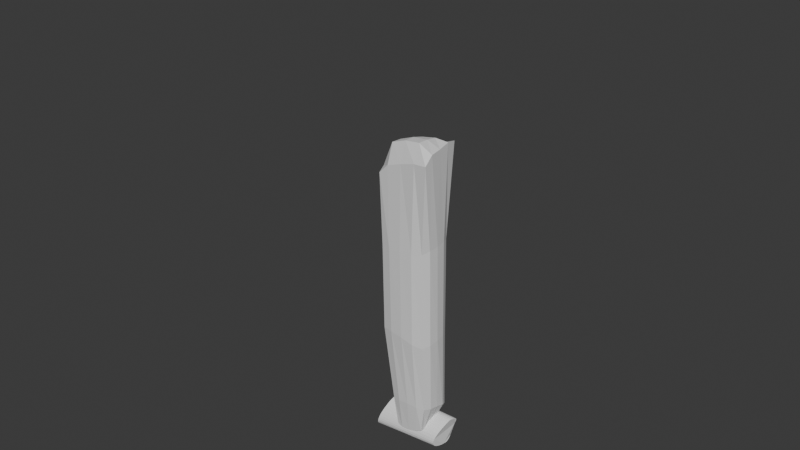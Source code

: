 # Source: ARBRE.blend  (saved by Blender 4.4.32; exported with 4.5.12 LTS)
import bpy
from mathutils import Matrix  # noqa: F401  (used for matrix-valued properties, if any)

bpy.ops.wm.read_factory_settings(use_empty=True)
scene = bpy.context.scene
scene.name = 'Scene'

# ---- collections
col_feuillage = bpy.data.collections.new('Feuillage'); scene.collection.children.link(col_feuillage)
col_tronc = bpy.data.collections.new('Tronc'); scene.collection.children.link(col_tronc)

# ---- world
world_world = bpy.data.worlds.new('World'); scene.world = world_world
world_world.use_nodes = True; world_world.node_tree.nodes.clear()
_N = world_world.node_tree.nodes; _L = world_world.node_tree.links
n0 = _N.new('ShaderNodeOutputWorld'); n0.name = 'World Output'; n0.location = (300, 300)
n1 = _N.new('ShaderNodeBackground'); n1.name = 'Background'; n1.location = (10, 300)
n1.inputs[0].default_value = (0.05088, 0.05088, 0.05088, 1.0)
_L.new(n1.outputs[0], n0.inputs[0])
n0.is_active_output = True
world_world.color = (0.05088, 0.05088, 0.05088)
world_world.sun_shadow_jitter_overblur = 0.0

# ---- meshes
me_cube_003 = bpy.data.meshes.new('Cube.003')
me_cube_003.from_pydata([(-0.09102, -0.2083, -2.22), (-0.4208, -0.3738, 2.087), (-0.07487, 0.2609, -2.237), (-0.3202, 0.3453, 1.949), (0.5191, -0.184, -2.168), (0.7916, -0.4793, 2.442), (0.5069, 0.3229, -2.102), (0.7105, 0.5019, 2.585), (-0.1044, 0.0232, -2.266), (-0.347, -0.3426, -0.4637), (-0.3979, -0.02391, 2.111), (-0.3214, 0.3433, -0.5346), (0.2339, 0.305, -2.192), (0.1461, 0.4269, 2.34), (0.6564, 0.4027, -0.5204), (0.5064, 0.06786, -2.139), (0.773, -0.02422, 2.589), (0.6692, -0.3678, -0.547), (0.2067, -0.2079, -2.241), (0.1436, -0.4217, 2.34), (0.1396, -0.02734, 2.649), (0.2392, 0.04143, -2.276), (0.1786, -0.435, -0.4651), (0.769, 0.01108, -0.4978), (0.1843, 0.5057, -0.5281), (-0.4506, -0.002267, -0.5049), (-0.1074, -0.1152, -2.265), (-0.3737, -0.3539, 0.9547), (-0.3635, 0.192, 2.06), (-0.1713, 0.3631, -2.041), (0.05463, 0.2843, -2.244), (0.4342, 0.4659, 2.506), (0.6535, 0.4431, -1.844), (0.5056, 0.211, -2.119), (0.7997, -0.2948, 2.576), (0.6226, -0.2183, -1.726), (0.3861, -0.1973, -2.21), (-0.1934, -0.3984, 2.248), (-0.08899, 0.1584, -2.255), (-0.1535, -0.2565, -1.779), (-0.4285, -0.236, 2.16), (-0.3347, 0.3621, 0.9473), (0.3933, 0.3177, -2.142), (-0.1306, 0.3882, 2.159), (0.6188, 0.428, 1.061), (0.5184, -0.07944, -2.171), (0.7496, 0.2527, 2.622), (0.6431, -0.377, 1.023), (0.03069, -0.2171, -2.248), (0.4972, -0.4546, 2.421), (0.4674, -0.02713, 2.673), (-0.174, -0.027, 2.561), (0.1411, 0.2258, 2.595), (0.1392, -0.2705, 2.655), (0.2156, -0.08653, -2.306), (0.2472, 0.1593, -2.241), (0.07709, 0.02907, -2.312), (0.3648, 0.04616, -2.237), (-0.1083, -0.4103, -0.4463), (0.4552, -0.4288, -0.5169), (0.2418, -0.3105, -1.688), (0.1365, -0.4364, 0.9787), (0.7535, -0.2047, -0.5228), (0.7419, 0.228, -0.4951), (0.7127, 0.1205, -1.757), (0.7295, 0.01081, 1.071), (0.4861, 0.514, -0.541), (-0.1058, 0.4449, -0.5249), (0.2544, 0.4956, -1.977), (0.1523, 0.4919, 1.014), (-0.4157, 0.1921, -0.5215), (-0.4405, -0.1964, -0.4864), (-0.2545, 0.06195, -1.933), (-0.4518, -0.0122, 0.9516), (-0.4497, -0.2092, 0.9631), (-0.2317, -0.119, -1.864), (-0.2386, 0.234, -1.997), (-0.1232, 0.4498, 0.987), (0.001313, 0.4447, -2.056), (0.4967, 0.4999, -1.894), (0.7025, 0.2451, 1.076), (0.7094, 0.3097, -1.799), (0.6911, -0.07164, -1.739), (0.4263, -0.4329, 1.003), (0.4599, -0.2839, -1.704), (0.01958, -0.3083, -1.706), (0.3719, 0.1727, -2.2), (0.08554, 0.1527, -2.281), (0.04755, -0.1062, -2.331), (-0.1942, -0.2542, 2.565), (-0.1531, 0.2085, 2.486), (0.4488, 0.2413, 2.635), (0.4864, -0.2871, 2.69), (0.3702, -0.08695, -2.271), (-0.1535, -0.4149, 0.9684), (0.7203, -0.2167, 1.061), (0.4271, 0.495, 1.039), (-0.4182, 0.1921, 0.9473)], [], [(97, 28, 3, 41), (96, 31, 7, 44), (95, 34, 5, 47), (94, 37, 1, 27), (93, 45, 4, 36), (92, 49, 5, 34), (91, 50, 16, 46), (90, 51, 20, 52), (89, 37, 19, 53), (88, 54, 18, 48), (87, 55, 21, 56), (86, 33, 15, 57), (85, 58, 9, 39), (84, 59, 22, 60), (83, 49, 19, 61), (82, 62, 17, 35), (81, 63, 23, 64), (80, 46, 16, 65), (79, 66, 14, 32), (78, 67, 24, 68), (77, 43, 13, 69), (76, 70, 11, 29), (75, 71, 25, 72), (74, 40, 10, 73), (71, 74, 73, 25), (9, 27, 74, 71), (27, 1, 40, 74), (26, 75, 72, 8), (0, 39, 75, 26), (39, 9, 71, 75), (38, 76, 29, 2), (8, 72, 76, 38), (72, 25, 70, 76), (67, 77, 69, 24), (11, 41, 77, 67), (41, 3, 43, 77), (30, 78, 68, 12), (2, 29, 78, 30), (29, 11, 67, 78), (42, 79, 32, 6), (12, 68, 79, 42), (68, 24, 66, 79), (63, 80, 65, 23), (14, 44, 80, 63), (44, 7, 46, 80), (33, 81, 64, 15), (6, 32, 81, 33), (32, 14, 63, 81), (45, 82, 35, 4), (15, 64, 82, 45), (64, 23, 62, 82), (59, 83, 61, 22), (17, 47, 83, 59), (47, 5, 49, 83), (36, 84, 60, 18), (4, 35, 84, 36), (35, 17, 59, 84), (48, 85, 39, 0), (18, 60, 85, 48), (60, 22, 58, 85), (55, 86, 57, 21), (12, 42, 86, 55), (42, 6, 33, 86), (38, 87, 56, 8), (2, 30, 87, 38), (30, 12, 55, 87), (26, 88, 48, 0), (8, 56, 88, 26), (56, 21, 54, 88), (51, 89, 53, 20), (10, 40, 89, 51), (40, 1, 37, 89), (43, 90, 52, 13), (3, 28, 90, 43), (28, 10, 51, 90), (31, 91, 46, 7), (13, 52, 91, 31), (52, 20, 50, 91), (50, 92, 34, 16), (20, 53, 92, 50), (53, 19, 49, 92), (54, 93, 36, 18), (21, 57, 93, 54), (57, 15, 45, 93), (58, 94, 27, 9), (22, 61, 94, 58), (61, 19, 37, 94), (62, 95, 47, 17), (23, 65, 95, 62), (65, 16, 34, 95), (66, 96, 44, 14), (24, 69, 96, 66), (69, 13, 31, 96), (70, 97, 41, 11), (25, 73, 97, 70), (73, 10, 28, 97)])
_uv = me_cube_003.uv_layers.new(name='UVMap')
_uv.uv.foreach_set('vector', [0.5625, 0.1875, 0.625, 0.1875, 0.625, 0.25, 0.5625, 0.25, 0.5625, 0.4375, 0.625, 0.4375, 0.625, 0.5, 0.5625, 0.5, 0.5625, 0.6875, 0.625, 0.6875, 0.625, 0.75, 0.5625, 0.75, 0.5625, 0.9375, 0.625, 0.9375, 0.625, 1.0, 0.5625, 1.0, 0.3125, 0.6875, 0.375, 0.6875, 0.375, 0.75, 0.3125, 0.75, 0.6875, 0.6875, 0.6875, 0.75, 0.625, 0.75, 0.625, 0.6875, 0.6875, 0.5625, 0.6875, 0.625, 0.625, 0.625, 0.625, 0.5625, 0.8125, 0.5625, 0.8125, 0.625, 0.75, 0.625, 0.75, 0.5625, 0.8125, 0.6875, 0.8125, 0.75, 0.75, 0.75, 0.75, 0.6875, 0.1875, 0.6875, 0.25, 0.6875, 0.25, 0.75, 0.1875, 0.75, 0.1875, 0.5625, 0.25, 0.5625, 0.25, 0.625, 0.1875, 0.625, 0.3125, 0.5625, 0.375, 0.5625, 0.375, 0.625, 0.3125, 0.625, 0.4375, 0.9375, 0.5, 0.9375, 0.5, 1.0, 0.4375, 1.0, 0.4375, 0.8125, 0.5, 0.8125, 0.5, 0.875, 0.4375, 0.875, 0.5625, 0.8125, 0.625, 0.8125, 0.625, 0.875, 0.5625, 0.875, 0.4375, 0.6875, 0.5, 0.6875, 0.5, 0.75, 0.4375, 0.75, 0.4375, 0.5625, 0.5, 0.5625, 0.5, 0.625, 0.4375, 0.625, 0.5625, 0.5625, 0.625, 0.5625, 0.625, 0.625, 0.5625, 0.625, 0.4375, 0.4375, 0.5, 0.4375, 0.5, 0.5, 0.4375, 0.5, 0.4375, 0.3125, 0.5, 0.3125, 0.5, 0.375, 0.4375, 0.375, 0.5625, 0.3125, 0.625, 0.3125, 0.625, 0.375, 0.5625, 0.375, 0.4375, 0.1875, 0.5, 0.1875, 0.5, 0.25, 0.4375, 0.25, 0.4375, 0.0625, 0.5, 0.0625, 0.5, 0.125, 0.4375, 0.125, 0.5625, 0.0625, 0.625, 0.0625, 0.625, 0.125, 0.5625, 0.125, 0.5, 0.0625, 0.5625, 0.0625, 0.5625, 0.125, 0.5, 0.125, 0.5, 0.0, 0.5625, 0.0, 0.5625, 0.0625, 0.5, 0.0625, 0.5625, 0.0, 0.625, 0.0, 0.625, 0.0625, 0.5625, 0.0625, 0.375, 0.0625, 0.4375, 0.0625, 0.4375, 0.125, 0.375, 0.125, 0.375, 0.0, 0.4375, 0.0, 0.4375, 0.0625, 0.375, 0.0625, 0.4375, 0.0, 0.5, 0.0, 0.5, 0.0625, 0.4375, 0.0625, 0.375, 0.1875, 0.4375, 0.1875, 0.4375, 0.25, 0.375, 0.25, 0.375, 0.125, 0.4375, 0.125, 0.4375, 0.1875, 0.375, 0.1875, 0.4375, 0.125, 0.5, 0.125, 0.5, 0.1875, 0.4375, 0.1875, 0.5, 0.3125, 0.5625, 0.3125, 0.5625, 0.375, 0.5, 0.375, 0.5, 0.25, 0.5625, 0.25, 0.5625, 0.3125, 0.5, 0.3125, 0.5625, 0.25, 0.625, 0.25, 0.625, 0.3125, 0.5625, 0.3125, 0.375, 0.3125, 0.4375, 0.3125, 0.4375, 0.375, 0.375, 0.375, 0.375, 0.25, 0.4375, 0.25, 0.4375, 0.3125, 0.375, 0.3125, 0.4375, 0.25, 0.5, 0.25, 0.5, 0.3125, 0.4375, 0.3125, 0.375, 0.4375, 0.4375, 0.4375, 0.4375, 0.5, 0.375, 0.5, 0.375, 0.375, 0.4375, 0.375, 0.4375, 0.4375, 0.375, 0.4375, 0.4375, 0.375, 0.5, 0.375, 0.5, 0.4375, 0.4375, 0.4375, 0.5, 0.5625, 0.5625, 0.5625, 0.5625, 0.625, 0.5, 0.625, 0.5, 0.5, 0.5625, 0.5, 0.5625, 0.5625, 0.5, 0.5625, 0.5625, 0.5, 0.625, 0.5, 0.625, 0.5625, 0.5625, 0.5625, 0.375, 0.5625, 0.4375, 0.5625, 0.4375, 0.625, 0.375, 0.625, 0.375, 0.5, 0.4375, 0.5, 0.4375, 0.5625, 0.375, 0.5625, 0.4375, 0.5, 0.5, 0.5, 0.5, 0.5625, 0.4375, 0.5625, 0.375, 0.6875, 0.4375, 0.6875, 0.4375, 0.75, 0.375, 0.75, 0.375, 0.625, 0.4375, 0.625, 0.4375, 0.6875, 0.375, 0.6875, 0.4375, 0.625, 0.5, 0.625, 0.5, 0.6875, 0.4375, 0.6875, 0.5, 0.8125, 0.5625, 0.8125, 0.5625, 0.875, 0.5, 0.875, 0.5, 0.75, 0.5625, 0.75, 0.5625, 0.8125, 0.5, 0.8125, 0.5625, 0.75, 0.625, 0.75, 0.625, 0.8125, 0.5625, 0.8125, 0.375, 0.8125, 0.4375, 0.8125, 0.4375, 0.875, 0.375, 0.875, 0.375, 0.75, 0.4375, 0.75, 0.4375, 0.8125, 0.375, 0.8125, 0.4375, 0.75, 0.5, 0.75, 0.5, 0.8125, 0.4375, 0.8125, 0.375, 0.9375, 0.4375, 0.9375, 0.4375, 1.0, 0.375, 1.0, 0.375, 0.875, 0.4375, 0.875, 0.4375, 0.9375, 0.375, 0.9375, 0.4375, 0.875, 0.5, 0.875, 0.5, 0.9375, 0.4375, 0.9375, 0.25, 0.5625, 0.3125, 0.5625, 0.3125, 0.625, 0.25, 0.625, 0.25, 0.5, 0.3125, 0.5, 0.3125, 0.5625, 0.25, 0.5625, 0.3125, 0.5, 0.375, 0.5, 0.375, 0.5625, 0.3125, 0.5625, 0.125, 0.5625, 0.1875, 0.5625, 0.1875, 0.625, 0.125, 0.625, 0.125, 0.5, 0.1875, 0.5, 0.1875, 0.5625, 0.125, 0.5625, 0.1875, 0.5, 0.25, 0.5, 0.25, 0.5625, 0.1875, 0.5625, 0.125, 0.6875, 0.1875, 0.6875, 0.1875, 0.75, 0.125, 0.75, 0.125, 0.625, 0.1875, 0.625, 0.1875, 0.6875, 0.125, 0.6875, 0.1875, 0.625, 0.25, 0.625, 0.25, 0.6875, 0.1875, 0.6875, 0.8125, 0.625, 0.8125, 0.6875, 0.75, 0.6875, 0.75, 0.625, 0.875, 0.625, 0.875, 0.6875, 0.8125, 0.6875, 0.8125, 0.625, 0.875, 0.6875, 0.875, 0.75, 0.8125, 0.75, 0.8125, 0.6875, 0.8125, 0.5, 0.8125, 0.5625, 0.75, 0.5625, 0.75, 0.5, 0.875, 0.5, 0.875, 0.5625, 0.8125, 0.5625, 0.8125, 0.5, 0.875, 0.5625, 0.875, 0.625, 0.8125, 0.625, 0.8125, 0.5625, 0.6875, 0.5, 0.6875, 0.5625, 0.625, 0.5625, 0.625, 0.5, 0.75, 0.5, 0.75, 0.5625, 0.6875, 0.5625, 0.6875, 0.5, 0.75, 0.5625, 0.75, 0.625, 0.6875, 0.625, 0.6875, 0.5625, 0.6875, 0.625, 0.6875, 0.6875, 0.625, 0.6875, 0.625, 0.625, 0.75, 0.625, 0.75, 0.6875, 0.6875, 0.6875, 0.6875, 0.625, 0.75, 0.6875, 0.75, 0.75, 0.6875, 0.75, 0.6875, 0.6875, 0.25, 0.6875, 0.3125, 0.6875, 0.3125, 0.75, 0.25, 0.75, 0.25, 0.625, 0.3125, 0.625, 0.3125, 0.6875, 0.25, 0.6875, 0.3125, 0.625, 0.375, 0.625, 0.375, 0.6875, 0.3125, 0.6875, 0.5, 0.9375, 0.5625, 0.9375, 0.5625, 1.0, 0.5, 1.0, 0.5, 0.875, 0.5625, 0.875, 0.5625, 0.9375, 0.5, 0.9375, 0.5625, 0.875, 0.625, 0.875, 0.625, 0.9375, 0.5625, 0.9375, 0.5, 0.6875, 0.5625, 0.6875, 0.5625, 0.75, 0.5, 0.75, 0.5, 0.625, 0.5625, 0.625, 0.5625, 0.6875, 0.5, 0.6875, 0.5625, 0.625, 0.625, 0.625, 0.625, 0.6875, 0.5625, 0.6875, 0.5, 0.4375, 0.5625, 0.4375, 0.5625, 0.5, 0.5, 0.5, 0.5, 0.375, 0.5625, 0.375, 0.5625, 0.4375, 0.5, 0.4375, 0.5625, 0.375, 0.625, 0.375, 0.625, 0.4375, 0.5625, 0.4375, 0.5, 0.1875, 0.5625, 0.1875, 0.5625, 0.25, 0.5, 0.25, 0.5, 0.125, 0.5625, 0.125, 0.5625, 0.1875, 0.5, 0.1875, 0.5625, 0.125, 0.625, 0.125, 0.625, 0.1875, 0.5625, 0.1875])
me_cube_003.update()
me_cylinder = bpy.data.meshes.new('Cylinder')
me_cylinder.from_pydata([(0.2586, 2.354, -1.228), (-0.3107, 1.885, 1.124), (0.5056, 2.312, -1.249), (-0.06731, 1.768, 1.101), (0.7095, 2.222, -1.256), (0.1629, 1.587, 1.078), (0.873, 2.072, -1.25), (0.3686, 1.354, 1.059), (0.9889, 1.869, -1.236), (0.5357, 1.079, 1.045), (1.046, 1.633, -1.221), (0.6616, 0.7778, 1.037), (1.041, 1.383, -1.209), (0.7467, 0.4701, 1.033), (0.9794, 1.129, -1.199), (0.7887, 0.1718, 1.032), (0.8779, 0.8727, -1.191), (0.7809, -0.1085, 1.036), (0.7535, 0.6116, -1.184), (0.7149, -0.3693, 1.044), (0.6123, 0.3446, -1.177), (0.585, -0.6146, 1.056), (0.4305, 0.06034, -1.164), (0.3922, -0.8583, 1.073), (0.2143, -0.2153, -1.148), (0.1415, -1.1, 1.093), (-0.04005, -0.4625, -1.13), (-0.1548, -1.329, 1.117), (-0.3178, -0.6603, -1.113), (-0.4776, -1.534, 1.142), (-0.6035, -0.7956, -1.1), (-0.8046, -1.702, 1.165), (-0.8835, -0.8604, -1.093), (-1.116, -1.823, 1.185), (-1.144, -0.8487, -1.093), (-1.401, -1.892, 1.199), (-1.373, -0.7563, -1.101), (-1.658, -1.908, 1.211), (-1.558, -0.5813, -1.116), (-1.898, -1.872, 1.223), (-1.687, -0.3266, -1.14), (-2.126, -1.779, 1.238), (-1.758, -0.004602, -1.17), (-2.345, -1.626, 1.258), (-1.78, 0.358, -1.203), (-2.554, -1.411, 1.285), (-1.779, 0.7221, -1.229), (-2.739, -1.134, 1.317), (-1.768, 1.056, -1.241), (-2.828, -0.7754, 1.341), (-1.71, 1.368, -1.238), (-2.696, -0.2971, 1.337), (-1.571, 1.671, -1.222), (-2.314, 0.2898, 1.298), (-1.355, 1.947, -1.198), (-1.813, 0.8934, 1.244), (-1.07, 2.166, -1.175), (-1.374, 1.383, 1.202), (-0.7334, 2.303, -1.166), (-1.054, 1.701, 1.179), (-0.3769, 2.362, -1.176), (-0.8025, 1.868, 1.163), (-0.03761, 2.37, -1.2), (-0.5576, 1.924, 1.146)], [], [(0, 1, 3, 2), (2, 3, 5, 4), (4, 5, 7, 6), (6, 7, 9, 8), (8, 9, 11, 10), (10, 11, 13, 12), (12, 13, 15, 14), (14, 15, 17, 16), (16, 17, 19, 18), (18, 19, 21, 20), (20, 21, 23, 22), (22, 23, 25, 24), (24, 25, 27, 26), (26, 27, 29, 28), (28, 29, 31, 30), (30, 31, 33, 32), (32, 33, 35, 34), (34, 35, 37, 36), (36, 37, 39, 38), (38, 39, 41, 40), (40, 41, 43, 42), (42, 43, 45, 44), (44, 45, 47, 46), (46, 47, 49, 48), (48, 49, 51, 50), (50, 51, 53, 52), (52, 53, 55, 54), (54, 55, 57, 56), (56, 57, 59, 58), (58, 59, 61, 60), (3, 1, 63, 61, 59, 57, 55, 53, 51, 49, 47, 45, 43, 41, 39, 37, 35, 33, 31, 29, 27, 25, 23, 21, 19, 17, 15, 13, 11, 9, 7, 5), (60, 61, 63, 62), (62, 63, 1, 0), (0, 2, 4, 6, 8, 10, 12, 14, 16, 18, 20, 22, 24, 26, 28, 30, 32, 34, 36, 38, 40, 42, 44, 46, 48, 50, 52, 54, 56, 58, 60, 62)])
_uv = me_cylinder.uv_layers.new(name='UVMap')
_uv.uv.foreach_set('vector', [1.0, 0.5, 1.0, 1.0, 0.9688, 1.0, 0.9688, 0.5, 0.9688, 0.5, 0.9688, 1.0, 0.9375, 1.0, 0.9375, 0.5, 0.9375, 0.5, 0.9375, 1.0, 0.9062, 1.0, 0.9062, 0.5, 0.9062, 0.5, 0.9062, 1.0, 0.875, 1.0, 0.875, 0.5, 0.875, 0.5, 0.875, 1.0, 0.8438, 1.0, 0.8438, 0.5, 0.8438, 0.5, 0.8438, 1.0, 0.8125, 1.0, 0.8125, 0.5, 0.8125, 0.5, 0.8125, 1.0, 0.7812, 1.0, 0.7812, 0.5, 0.7812, 0.5, 0.7812, 1.0, 0.75, 1.0, 0.75, 0.5, 0.75, 0.5, 0.75, 1.0, 0.7188, 1.0, 0.7188, 0.5, 0.7188, 0.5, 0.7188, 1.0, 0.6875, 1.0, 0.6875, 0.5, 0.6875, 0.5, 0.6875, 1.0, 0.6562, 1.0, 0.6562, 0.5, 0.6562, 0.5, 0.6562, 1.0, 0.625, 1.0, 0.625, 0.5, 0.625, 0.5, 0.625, 1.0, 0.5938, 1.0, 0.5938, 0.5, 0.5938, 0.5, 0.5938, 1.0, 0.5625, 1.0, 0.5625, 0.5, 0.5625, 0.5, 0.5625, 1.0, 0.5312, 1.0, 0.5312, 0.5, 0.5312, 0.5, 0.5312, 1.0, 0.5, 1.0, 0.5, 0.5, 0.5, 0.5, 0.5, 1.0, 0.4688, 1.0, 0.4688, 0.5, 0.4688, 0.5, 0.4688, 1.0, 0.4375, 1.0, 0.4375, 0.5, 0.4375, 0.5, 0.4375, 1.0, 0.4062, 1.0, 0.4062, 0.5, 0.4062, 0.5, 0.4062, 1.0, 0.375, 1.0, 0.375, 0.5, 0.375, 0.5, 0.375, 1.0, 0.3438, 1.0, 0.3438, 0.5, 0.3438, 0.5, 0.3438, 1.0, 0.3125, 1.0, 0.3125, 0.5, 0.3125, 0.5, 0.3125, 1.0, 0.2812, 1.0, 0.2812, 0.5, 0.2812, 0.5, 0.2812, 1.0, 0.25, 1.0, 0.25, 0.5, 0.25, 0.5, 0.25, 1.0, 0.2188, 1.0, 0.2188, 0.5, 0.2188, 0.5, 0.2188, 1.0, 0.1875, 1.0, 0.1875, 0.5, 0.1875, 0.5, 0.1875, 1.0, 0.1562, 1.0, 0.1562, 0.5, 0.1562, 0.5, 0.1562, 1.0, 0.125, 1.0, 0.125, 0.5, 0.125, 0.5, 0.125, 1.0, 0.09375, 1.0, 0.09375, 0.5, 0.09375, 0.5, 0.09375, 1.0, 0.0625, 1.0, 0.0625, 0.5, 0.2968, 0.4854, 0.25, 0.49, 0.2032, 0.4854, 0.1582, 0.4717, 0.1167, 0.4496, 0.08029, 0.4197, 0.05045, 0.3833, 0.02827, 0.3418, 0.01461, 0.2968, 0.01, 0.25, 0.01461, 0.2032, 0.02827, 0.1582, 0.05045, 0.1167, 0.08029, 0.08029, 0.1167, 0.05045, 0.1582, 0.02827, 0.2032, 0.01461, 0.25, 0.01, 0.2968, 0.01461, 0.3418, 0.02827, 0.3833, 0.05045, 0.4197, 0.08029, 0.4496, 0.1167, 0.4717, 0.1582, 0.4854, 0.2032, 0.49, 0.25, 0.4854, 0.2968, 0.4717, 0.3418, 0.4496, 0.3833, 0.4197, 0.4197, 0.3833, 0.4496, 0.3418, 0.4717, 0.0625, 0.5, 0.0625, 1.0, 0.03125, 1.0, 0.03125, 0.5, 0.03125, 0.5, 0.03125, 1.0, 0.0, 1.0, 0.0, 0.5, 0.75, 0.49, 0.7968, 0.4854, 0.8418, 0.4717, 0.8833, 0.4496, 0.9197, 0.4197, 0.9496, 0.3833, 0.9717, 0.3418, 0.9854, 0.2968, 0.99, 0.25, 0.9854, 0.2032, 0.9717, 0.1582, 0.9496, 0.1167, 0.9197, 0.08029, 0.8833, 0.05045, 0.8418, 0.02827, 0.7968, 0.01461, 0.75, 0.01, 0.7032, 0.01461, 0.6582, 0.02827, 0.6167, 0.05045, 0.5803, 0.08029, 0.5504, 0.1167, 0.5283, 0.1582, 0.5146, 0.2032, 0.51, 0.25, 0.5146, 0.2968, 0.5283, 0.3418, 0.5504, 0.3833, 0.5803, 0.4197, 0.6167, 0.4496, 0.6582, 0.4717, 0.7032, 0.4854])
me_cylinder.update()

# ---- objects
ob_mball = bpy.data.objects.new('Mball', None)
ob_mball_001 = bpy.data.objects.new('Mball.001', None)
ob_mball_002 = bpy.data.objects.new('Mball.002', None)
ob_tronc = bpy.data.objects.new('Tronc', me_cube_003)
ob_cylinder = bpy.data.objects.new('Cylinder', me_cylinder)

# ---- transforms, parenting, visibility, modifiers, constraints
ob_mball.location = (0.1872, -0.322, 6.801)
ob_mball.scale = (1.979, 2.289, 1.411)
ob_mball.empty_image_offset = (0.0, 0.0)
ob_mball_001.location = (-0.2835, -1.019, 7.924)
ob_mball_001.scale = (1.48, 1.683, 2.035)
ob_mball_001.empty_image_offset = (0.0, 0.0)
ob_mball_002.location = (0.4697, 0.7992, 8.779)
ob_mball_002.scale = (1.129, 0.9961, 1.013)
ob_mball_002.empty_image_offset = (0.0, 0.0)
ob_tronc.location = (-0.09936, -0.1087, 2.788)
ob_tronc.scale = (1.0, 1.0, 1.373)
ob_cylinder.location = (0.08095, -0.03874, -0.1004)
ob_cylinder.rotation_euler = (0.0, -1.415, 0.0)
ob_cylinder.scale = (0.2177, 0.1924, 0.5921)

# ---- collection membership
col_feuillage.objects.link(ob_mball)
col_feuillage.objects.link(ob_mball_001)
col_feuillage.objects.link(ob_mball_002)
col_tronc.objects.link(ob_tronc)
col_tronc.objects.link(ob_cylinder)

# ---- scene / render settings (as saved in the file)
scene.frame_start = 1; scene.frame_end = 250; scene.frame_set(1)
scene.render.engine = 'BLENDER_EEVEE_NEXT'
bpy.context.view_layer.update()

# ---- added for rendering (the .blend has no active camera and no usable light): camera, sun
cam_auto = bpy.data.cameras.new('AutoCamera')
cam_auto.lens = 50.0
cam_auto.sensor_width = 36.0
cam_auto.clip_end = 1000.0
ob_auto_camera = bpy.data.objects.new('AutoCamera', cam_auto)
scene.collection.objects.link(ob_auto_camera)
ob_auto_camera.location = (12.2897, -15.2356, 14.5131)
ob_auto_camera.rotation_euler = (1.09748, -7.21219e-08, 0.694738)
scene.camera = ob_auto_camera
light_auto_sun = bpy.data.lights.new('AutoSun', 'SUN')
light_auto_sun.energy = 3.0
light_auto_sun.angle = 0.0523599
ob_auto_sun = bpy.data.objects.new('AutoSun', light_auto_sun)
scene.collection.objects.link(ob_auto_sun)
ob_auto_sun.rotation_euler = (0.872665, 0.174533, 0.523599)
bpy.context.view_layer.update()
